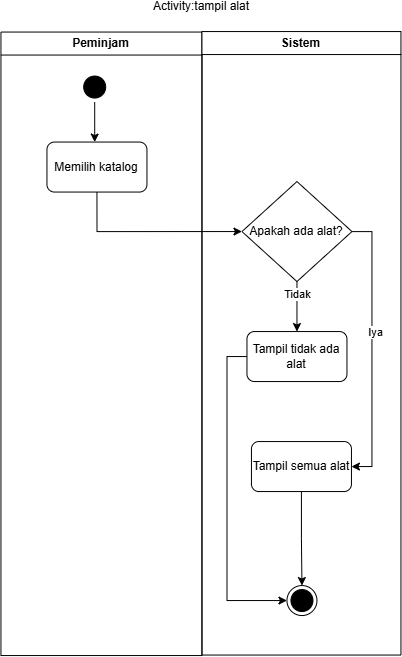

The diagram above was exported from draw.io. Its source (the exported page's mxGraphModel, read from the mxfile embedded in the PNG):
<mxGraphModel dx="723" dy="697" grid="1" gridSize="10" guides="1" tooltips="1" connect="1" arrows="1" fold="1" page="1" pageScale="1" pageWidth="850" pageHeight="1100" math="0" shadow="0">
  <root>
    <mxCell id="0" />
    <mxCell id="1" parent="0" />
    <mxCell id="PZH1jpqzAq_OOHvyngqn-29" edge="1" parent="1" style="rounded=0;orthogonalLoop=1;jettySize=auto;html=1;entryX=0;entryY=0.5;entryDx=0;entryDy=0;">
      <mxGeometry relative="1" as="geometry">
        <mxPoint x="465.01" y="495" as="targetPoint" />
      </mxGeometry>
    </mxCell>
    <mxCell id="PZH1jpqzAq_OOHvyngqn-31" edge="1" parent="1" style="edgeStyle=orthogonalEdgeStyle;rounded=0;orthogonalLoop=1;jettySize=auto;html=1;entryX=0;entryY=0.5;entryDx=0;entryDy=0;">
      <mxGeometry relative="1" as="geometry">
        <mxPoint x="376.5" y="706" as="sourcePoint" />
      </mxGeometry>
    </mxCell>
    <mxCell id="PZH1jpqzAq_OOHvyngqn-75" edge="1" parent="1" style="rounded=0;orthogonalLoop=1;jettySize=auto;html=1;entryX=0;entryY=0.5;entryDx=0;entryDy=0;">
      <mxGeometry relative="1" as="geometry">
        <mxPoint x="1062.01" y="635.3333435058594" as="targetPoint" />
      </mxGeometry>
    </mxCell>
    <mxCell id="PZH1jpqzAq_OOHvyngqn-77" edge="1" parent="1" style="edgeStyle=orthogonalEdgeStyle;rounded=0;orthogonalLoop=1;jettySize=auto;html=1;entryX=0;entryY=0.5;entryDx=0;entryDy=0;">
      <mxGeometry relative="1" as="geometry">
        <mxPoint x="973.5" y="846.3333435058594" as="sourcePoint" />
      </mxGeometry>
    </mxCell>
    <mxCell id="29" parent="1" style="swimlane;whiteSpace=wrap;html=1;" value="Peminjam" vertex="1">
      <mxGeometry height="623.5" width="201" x="236" y="76.5" as="geometry" />
    </mxCell>
    <mxCell id="30" edge="1" parent="29" source="31" style="edgeStyle=orthogonalEdgeStyle;rounded=0;orthogonalLoop=1;jettySize=auto;html=1;entryX=0.5;entryY=0;entryDx=0;entryDy=0;endArrow=classic;endFill=1;">
      <mxGeometry relative="1" as="geometry">
        <mxPoint x="93.75" y="110" as="targetPoint" />
      </mxGeometry>
    </mxCell>
    <mxCell id="31" parent="29" style="ellipse;html=1;shape=startState;fillColor=#000000;strokeColor=#000000;" value="" vertex="1">
      <mxGeometry height="30" width="30" x="78.75" y="40" as="geometry" />
    </mxCell>
    <mxCell id="33" parent="29" style="html=1;dashed=0;whiteSpace=wrap;rounded=1;" value="Memilih katalog" vertex="1">
      <mxGeometry height="50" width="100" x="46" y="110" as="geometry" />
    </mxCell>
    <mxCell id="34" edge="1" parent="29" style="edgeStyle=orthogonalEdgeStyle;rounded=0;orthogonalLoop=1;jettySize=auto;html=1;">
      <mxGeometry relative="1" as="geometry">
        <mxPoint x="93.75" y="339.5" as="sourcePoint" />
      </mxGeometry>
    </mxCell>
    <mxCell id="35" edge="1" parent="29" style="edgeStyle=orthogonalEdgeStyle;rounded=0;orthogonalLoop=1;jettySize=auto;html=1;">
      <mxGeometry relative="1" as="geometry">
        <mxPoint x="93.74999999999977" y="388.75" as="sourcePoint" />
      </mxGeometry>
    </mxCell>
    <mxCell id="36" edge="1" parent="29" style="edgeStyle=orthogonalEdgeStyle;rounded=0;orthogonalLoop=1;jettySize=auto;html=1;">
      <mxGeometry relative="1" as="geometry">
        <mxPoint x="100.5" y="549.5" as="sourcePoint" />
      </mxGeometry>
    </mxCell>
    <mxCell id="37" parent="1" style="swimlane;whiteSpace=wrap;html=1;" value="Sistem" vertex="1">
      <mxGeometry height="623.5" width="199" x="437" y="76" as="geometry" />
    </mxCell>
    <mxCell id="38" edge="1" parent="37" style="edgeStyle=orthogonalEdgeStyle;rounded=0;orthogonalLoop=1;jettySize=auto;html=1;entryX=0.5;entryY=0;entryDx=0;entryDy=0;">
      <mxGeometry relative="1" as="geometry">
        <mxPoint x="100.00999999999999" y="320" as="sourcePoint" />
      </mxGeometry>
    </mxCell>
    <mxCell id="40" edge="1" parent="37" source="44" style="edgeStyle=orthogonalEdgeStyle;rounded=0;orthogonalLoop=1;jettySize=auto;html=1;entryX=0.5;entryY=0;entryDx=0;entryDy=0;" target="47">
      <mxGeometry relative="1" as="geometry" />
    </mxCell>
    <mxCell id="41" connectable="0" parent="40" style="edgeLabel;html=1;align=center;verticalAlign=middle;resizable=0;points=[];" value="Tidak" vertex="1">
      <mxGeometry relative="1" x="-0.4959" as="geometry">
        <mxPoint as="offset" />
      </mxGeometry>
    </mxCell>
    <mxCell id="42" edge="1" parent="37" source="44" style="edgeStyle=orthogonalEdgeStyle;rounded=0;orthogonalLoop=1;jettySize=auto;html=1;entryX=1;entryY=0.5;entryDx=0;entryDy=0;" target="49">
      <mxGeometry relative="1" as="geometry">
        <Array as="points">
          <mxPoint x="170" y="200" />
          <mxPoint x="170" y="435" />
        </Array>
      </mxGeometry>
    </mxCell>
    <mxCell id="43" connectable="0" parent="42" style="edgeLabel;html=1;align=center;verticalAlign=middle;resizable=0;points=[];" value="Iya" vertex="1">
      <mxGeometry relative="1" x="-0.9082" y="2" as="geometry">
        <mxPoint x="10" y="102" as="offset" />
      </mxGeometry>
    </mxCell>
    <mxCell id="44" parent="37" style="rhombus;whiteSpace=wrap;html=1;fontColor=#000000;fillColor=#FFFFFF;strokeColor=#000000;" value="Apakah ada alat?" vertex="1">
      <mxGeometry height="100" width="110.01" x="40" y="150" as="geometry" />
    </mxCell>
    <mxCell id="45" parent="37" style="ellipse;html=1;shape=endState;fillColor=#000000;strokeColor=#000000;" value="" vertex="1">
      <mxGeometry height="30" width="30" x="85.00999999999999" y="554" as="geometry" />
    </mxCell>
    <mxCell id="46" edge="1" parent="37" source="47" style="edgeStyle=orthogonalEdgeStyle;rounded=0;orthogonalLoop=1;jettySize=auto;html=1;entryX=0;entryY=0.5;entryDx=0;entryDy=0;exitX=0;exitY=0.5;exitDx=0;exitDy=0;" target="45">
      <mxGeometry relative="1" as="geometry" />
    </mxCell>
    <mxCell id="47" parent="37" style="html=1;dashed=0;whiteSpace=wrap;rounded=1;" value="Tampil tidak ada alat" vertex="1">
      <mxGeometry height="50" width="100" x="45.00999999999999" y="300" as="geometry" />
    </mxCell>
    <mxCell id="48" edge="1" parent="37" source="49" style="edgeStyle=orthogonalEdgeStyle;rounded=0;orthogonalLoop=1;jettySize=auto;html=1;entryX=0.5;entryY=0;entryDx=0;entryDy=0;" target="45">
      <mxGeometry relative="1" as="geometry" />
    </mxCell>
    <mxCell id="49" parent="37" style="html=1;dashed=0;whiteSpace=wrap;rounded=1;" value="Tampil semua alat" vertex="1">
      <mxGeometry height="50" width="100" x="49.49999999999999" y="410" as="geometry" />
    </mxCell>
    <mxCell id="50" edge="1" parent="37" style="edgeStyle=orthogonalEdgeStyle;rounded=0;orthogonalLoop=1;jettySize=auto;html=1;entryX=0.5;entryY=0;entryDx=0;entryDy=0;">
      <mxGeometry relative="1" as="geometry">
        <mxPoint x="99.53846153846143" y="689.9604931020258" as="sourcePoint" />
      </mxGeometry>
    </mxCell>
    <mxCell id="51" connectable="0" parent="50" style="edgeLabel;html=1;align=center;verticalAlign=middle;resizable=0;points=[];" value="Iya" vertex="1">
      <mxGeometry relative="1" x="-0.4558" as="geometry">
        <mxPoint as="offset" />
      </mxGeometry>
    </mxCell>
    <mxCell id="52" parent="1" style="text;html=1;whiteSpace=wrap;align=center;verticalAlign=middle;rounded=0;" value="Activity:tampil alat" vertex="1">
      <mxGeometry height="10" width="290" x="292" y="46" as="geometry" />
    </mxCell>
    <mxCell id="55" edge="1" parent="1" source="33" style="edgeStyle=orthogonalEdgeStyle;rounded=0;orthogonalLoop=1;jettySize=auto;html=1;entryX=0;entryY=0.5;entryDx=0;entryDy=0;exitX=0.5;exitY=1;exitDx=0;exitDy=0;" target="44">
      <mxGeometry relative="1" as="geometry">
        <mxPoint x="487.01" y="281" as="targetPoint" />
      </mxGeometry>
    </mxCell>
  </root>
</mxGraphModel>